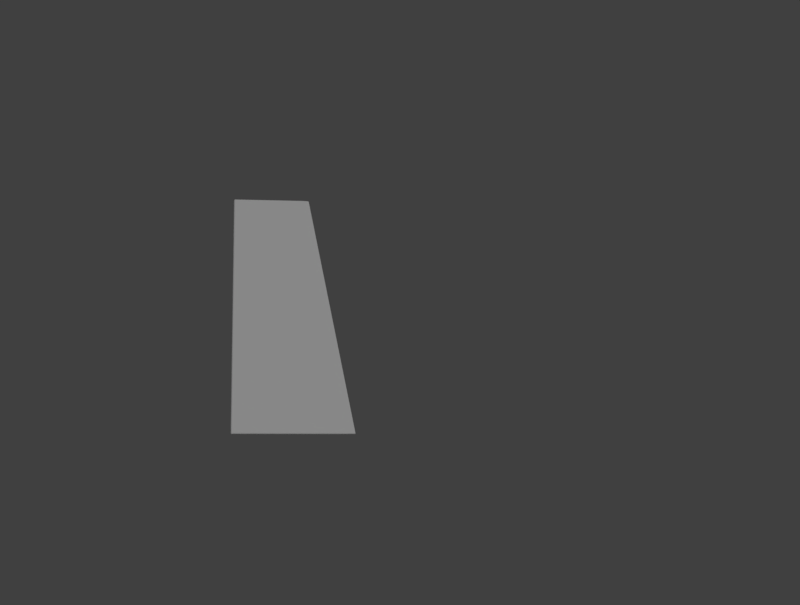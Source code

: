 # Source: chocolate_biscuit_CAD_part.blend  (saved by Blender 5.1.29; exported with 4.5.12 LTS)
import bpy
from mathutils import Matrix  # noqa: F401  (used for matrix-valued properties, if any)

bpy.ops.wm.read_factory_settings(use_empty=True)
scene = bpy.context.scene
scene.name = 'Scene'

# ---- collections
col_collection_1 = bpy.data.collections.new('Collection 1'); scene.collection.children.link(col_collection_1)

# ---- world
world_world = bpy.data.worlds.new('World'); scene.world = world_world
world_world.use_nodes = True; world_world.node_tree.nodes.clear()
_N = world_world.node_tree.nodes; _L = world_world.node_tree.links
n0 = _N.new('ShaderNodeOutputWorld'); n0.name = 'World Output'; n0.location = (280, 0)
n1 = _N.new('ShaderNodeBackground'); n1.name = 'Background'; n1.location = (0, 0)
n1.inputs[0].default_value = (0.05088, 0.05088, 0.05088, 1.0)
n2 = _N.new('NodeFrame'); n2.name = 'Frame'; n2.location = (0, 0)
n2.label = 'Versioning: Use Nodes was removed'
n2.width = 150
n0.parent = n2
n1.parent = n2
_L.new(n1.outputs[0], n0.inputs[0])
n0.is_active_output = True
world_world.color = (0.05088, 0.05088, 0.05088)
world_world.use_sun_shadow = False
world_world.sun_shadow_jitter_overblur = 0.0
world_world.cycles.sampling_method = 'MANUAL'

# ---- cameras
cam_camera = bpy.data.cameras.new('Camera')
cam_camera.clip_end = 100.0
cam_camera.lens = 35.0
cam_camera.sensor_width = 32.0
cam_camera.sensor_height = 18.0
cam_camera.ortho_scale = 7.314
cam_camera.dof.focus_distance = 0.0

# ---- lights
light_lamp = bpy.data.lights.new('Lamp', 'SUN')
light_lamp.transmission_factor = 0.0
light_lamp.cutoff_distance = 30.0
light_lamp.angle = 1.571
light_lamp.energy = 1.0
light_lamp.shadow_buffer_clip_start = 1.001
light_lamp.shadow_soft_size = 1.0
light_lamp.shadow_cascade_max_distance = 1000.0
light_lamp.cycles.max_bounces = 128

# ---- meshes
me_plane_002 = bpy.data.meshes.new('Plane.002')
me_plane_002.from_pydata([(22.18, 13.77, 0.7886), (-20.22, 13.77, 0.7886), (22.18, -12.83, 0.7886), (-20.22, -12.83, 0.7886), (22.18, -12.83, 0.3397), (22.18, 13.77, 0.3397), (-20.22, 13.77, 0.3397), (-20.22, -12.83, 0.3397)], [], [(0, 1, 3, 2), (5, 4, 7, 6), (3, 7, 4, 2), (0, 5, 6, 1), (1, 6, 7, 3), (2, 4, 5, 0)])
me_plane_002.polygons.foreach_set('use_smooth', [True] * 6)
_uv = me_plane_002.uv_layers.new(name='UVMap')
_uv.uv.foreach_set('vector', [0.9935, 0.9884, 0.008833, 0.9884, 0.008833, 0.01929, 0.9935, 0.01929, 0.9579, 0.0178, 0.9579, 0.03958, 0.9797, 0.03958, 0.9797, 0.0178, 0.9797, 0.03958, 0.9797, 0.03958, 0.9579, 0.03958, 0.9579, 0.03958, 0.9579, 0.0178, 0.9579, 0.0178, 0.9797, 0.0178, 0.9797, 0.0178, 0.9797, 0.0178, 0.9797, 0.0178, 0.9797, 0.03958, 0.9797, 0.03958, 0.9579, 0.03958, 0.9579, 0.03958, 0.9579, 0.0178, 0.9579, 0.0178])
me_plane_002.update()

# ---- curves / text
cu_beziercircle_001 = bpy.data.curves.new('BezierCircle.001', 'CURVE')
cu_beziercircle_001.dimensions = '3D'
_sp = cu_beziercircle_001.splines.new('BEZIER'); _sp.bezier_points.add(3)
_sp.bezier_points.foreach_set('co', [-1.0, 0.0, 0.0, 0.0, 1.0, 0.0, 1.0, 0.0, 0.0, 0.0, -1.0, 0.0])
_sp.bezier_points.foreach_set('handle_left', [-1.0, -0.5521, 0.0, -0.5521, 1.0, 0.0, 1.0, 0.5521, 0.0, 0.5521, -1.0, 0.0])
_sp.bezier_points.foreach_set('handle_right', [-1.0, 0.5521, 0.0, 0.5521, 1.0, 0.0, 1.0, -0.5521, 0.0, -0.5521, -1.0, 0.0])
for _p, _l, _r in zip(_sp.bezier_points, ['AUTO', 'AUTO', 'AUTO', 'AUTO'], ['AUTO', 'AUTO', 'AUTO', 'AUTO']): _p.handle_left_type = _l; _p.handle_right_type = _r
_sp.order_u = 0
_sp.order_v = 0
_sp.use_cyclic_u = True
cu_beziercircle_001.use_path = True
cu_beziercircle_001.use_path_follow = True
cu_beziercircle_001.use_path_clamp = True
cu_beziercircle_001.bevel_resolution = 0
cu_beziercircle_001.eval_time = 96.0
cu_beziercircle_001.fill_mode = 'HALF'

# ---- objects
ob_chocolaterelief_realdisplacement_cadpart = bpy.data.objects.new('ChocolateRelief_RealDisplacement_CADPart', me_plane_002)
ob_cameraorbit = bpy.data.objects.new('CameraOrbit', cu_beziercircle_001)
ob_lamp = bpy.data.objects.new('Lamp', light_lamp)
ob_camera = bpy.data.objects.new('Camera', cam_camera)

# ---- transforms, parenting, visibility, modifiers, constraints
ob_chocolaterelief_realdisplacement_cadpart.location = (0.0, 0.0, -30.92)
ob_chocolaterelief_realdisplacement_cadpart.scale = (1.0, 1.0, 1.0)
_vg = ob_chocolaterelief_realdisplacement_cadpart.vertex_groups.new(name='TopFaceToReceiveDisplacement')
_vg.add([0, 1, 2, 3], 1.0, 'REPLACE')
_m = ob_chocolaterelief_realdisplacement_cadpart.modifiers.new('Subdivision', 'SUBSURF')
_m.uv_smooth = 'NONE'
_m.quality = 5
_m.boundary_smooth = 'PRESERVE_CORNERS'
_m.subdivision_type = 'SIMPLE'
_m.levels = 9
_m.render_levels = 6
_m.use_creases = False
_m.use_limit_surface = False
_m.open_advanced_panel = True
_m = ob_chocolaterelief_realdisplacement_cadpart.modifiers.new('Displace', 'DISPLACE')
_m.vertex_group = 'TopFaceToReceiveDisplacement'
_m.mid_level = 0.0
_m.strength = 1.5
_m.direction = 'Z'
_m.texture_coords = 'UV'
_m.uv_layer = 'UVMap'
_m = ob_chocolaterelief_realdisplacement_cadpart.modifiers.new('Remesh', 'REMESH')
_m.scale = 0.7
_m.octree_depth = 9
_m.voxel_size = 0.05
_m.adaptivity = 0.1
_m.use_smooth_shade = True
_m = ob_chocolaterelief_realdisplacement_cadpart.modifiers.new('Decimate', 'DECIMATE')
_m.decimate_type = 'UNSUBDIV'
_m.ratio = 0.02
_m.iterations = 2
_m.delimit = {'NORMAL'}
ob_cameraorbit.location = (3.017, 1.911, -2.211)
ob_cameraorbit.rotation_euler = (1.571, -0.0, 0.0)
ob_cameraorbit.scale = (-73.6, -73.6, -73.6)
ob_cameraorbit.lineart.crease_threshold = 0.0
ob_lamp.location = (3.101, -0.2593, 6.67)
ob_lamp.rotation_euler = (0.6503, 0.05522, 1.866)
ob_lamp.lock_rotations_4d = False
ob_lamp.empty_display_type = 'ARROWS'
ob_lamp.color = (0.0, 0.0, 0.0, 0.0)
ob_lamp.lineart.crease_threshold = 0.0
ob_camera.parent = ob_cameraorbit
ob_camera.matrix_parent_inverse = Matrix(((1.026e-07, -0.2152, -1.226e-14, 1.208), (-1.243e-14, 0.0, -0.2152, -0.1796), (-0.2152, -1.043e-07, -5.717e-21, 0.2126), (0.0, 0.0, 0.0, 1.0)))
ob_camera.location = (1.434, 5.673, -0.7584)
ob_camera.rotation_euler = (-1.555, 0.01153, -0.1756)
ob_camera.lock_rotations_4d = False
ob_camera.empty_display_type = 'ARROWS'
ob_camera.color = (0.0, 0.0, 0.0, 0.0)
ob_camera.display_type = 'WIRE'
ob_camera.lineart.crease_threshold = 0.0
_c = ob_camera.constraints.new('LOCKED_TRACK'); _c.name = 'Locked Track'
_c.track_axis = 'TRACK_Z'

# ---- collection membership
scene.collection.objects.link(ob_chocolaterelief_realdisplacement_cadpart)
col_collection_1.objects.link(ob_cameraorbit)
col_collection_1.objects.link(ob_lamp)
col_collection_1.objects.link(ob_camera)

# ---- scene / render settings (as saved in the file)
scene.camera = ob_camera
scene.frame_start = 1; scene.frame_end = 100; scene.frame_set(96)
scene.render.engine = 'CYCLES'
scene.render.image_settings.color_mode = 'RGB'
scene.render.resolution_x = 1428
scene.render.resolution_percentage = 25
scene.render.dither_intensity = 0.0
scene.render.film_transparent = True
scene.render.use_compositing = False
scene.render.use_sequencer = False
scene.render.use_render_cache = True
scene.render.bake_type = 'DISPLACEMENT'
scene.render.bake_bias = 0.0
scene.render.bake_samples = 0
scene.render.use_persistent_data = True
scene.cycles.feature_set = 'EXPERIMENTAL'
scene.cycles.use_denoising = False
scene.cycles.samples = 32
scene.cycles.sampling_pattern = 'TABULATED_SOBOL'
scene.cycles.use_adaptive_sampling = False
scene.cycles.use_light_tree = False
scene.cycles.caustics_reflective = False
scene.cycles.caustics_refractive = False
scene.cycles.blur_glossy = 0.0
scene.cycles.max_bounces = 1
scene.cycles.dicing_rate = 10.0
scene.cycles.preview_dicing_rate = 10.0
scene.cycles.max_subdivisions = 10
scene.cycles.sample_clamp_indirect = 0.0
scene.cycles.debug_bvh_type = 'STATIC_BVH'
scene.cycles.debug_use_hair_bvh = False
scene.view_settings.view_transform = 'Standard'
bpy.context.view_layer.update()

